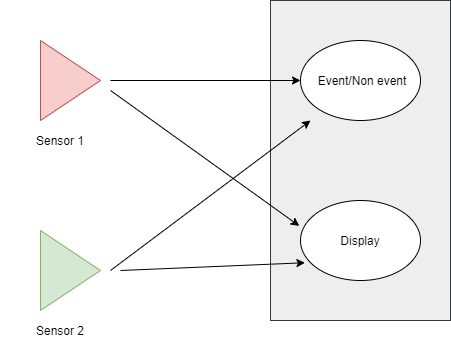

The diagram above was exported from draw.io. Its source (the exported page's mxGraphModel, read from the mxfile embedded in the PNG):
<mxGraphModel dx="1038" dy="580" grid="1" gridSize="10" guides="1" tooltips="1" connect="1" arrows="1" fold="1" page="1" pageScale="1" pageWidth="827" pageHeight="1169" math="0" shadow="0">
  <root>
    <mxCell id="0" />
    <mxCell id="1" parent="0" />
    <mxCell id="zSGmpC1Npn5i3hV0UIKd-1" value="" style="triangle;whiteSpace=wrap;html=1;fillColor=#f8cecc;strokeColor=#b85450;" vertex="1" parent="1">
      <mxGeometry x="120" y="160" width="60" height="80" as="geometry" />
    </mxCell>
    <mxCell id="zSGmpC1Npn5i3hV0UIKd-2" value="" style="triangle;whiteSpace=wrap;html=1;fillColor=#d5e8d4;strokeColor=#82b366;" vertex="1" parent="1">
      <mxGeometry x="120" y="350" width="60" height="80" as="geometry" />
    </mxCell>
    <mxCell id="zSGmpC1Npn5i3hV0UIKd-5" value="" style="rounded=0;whiteSpace=wrap;html=1;fillColor=#eeeeee;strokeColor=#36393d;" vertex="1" parent="1">
      <mxGeometry x="350" y="120" width="180" height="320" as="geometry" />
    </mxCell>
    <mxCell id="zSGmpC1Npn5i3hV0UIKd-6" value="Sensor 1" style="text;html=1;strokeColor=none;fillColor=none;align=center;verticalAlign=middle;whiteSpace=wrap;rounded=0;" vertex="1" parent="1">
      <mxGeometry x="80" y="250" width="120" height="20" as="geometry" />
    </mxCell>
    <mxCell id="zSGmpC1Npn5i3hV0UIKd-7" value="Sensor 2" style="text;html=1;strokeColor=none;fillColor=none;align=center;verticalAlign=middle;whiteSpace=wrap;rounded=0;" vertex="1" parent="1">
      <mxGeometry x="100" y="440" width="80" height="20" as="geometry" />
    </mxCell>
    <mxCell id="zSGmpC1Npn5i3hV0UIKd-8" value="" style="ellipse;whiteSpace=wrap;html=1;" vertex="1" parent="1">
      <mxGeometry x="380" y="160" width="120" height="80" as="geometry" />
    </mxCell>
    <mxCell id="zSGmpC1Npn5i3hV0UIKd-9" value="" style="ellipse;whiteSpace=wrap;html=1;" vertex="1" parent="1">
      <mxGeometry x="380" y="320" width="120" height="80" as="geometry" />
    </mxCell>
    <mxCell id="zSGmpC1Npn5i3hV0UIKd-10" value="Event/Non event" style="text;html=1;strokeColor=none;fillColor=none;align=center;verticalAlign=middle;whiteSpace=wrap;rounded=0;" vertex="1" parent="1">
      <mxGeometry x="394" y="170" width="96" height="60" as="geometry" />
    </mxCell>
    <mxCell id="zSGmpC1Npn5i3hV0UIKd-11" value="Display" style="text;html=1;strokeColor=none;fillColor=none;align=center;verticalAlign=middle;whiteSpace=wrap;rounded=0;" vertex="1" parent="1">
      <mxGeometry x="400" y="330" width="80" height="60" as="geometry" />
    </mxCell>
    <mxCell id="zSGmpC1Npn5i3hV0UIKd-15" value="" style="endArrow=classic;html=1;" edge="1" parent="1">
      <mxGeometry width="50" height="50" relative="1" as="geometry">
        <mxPoint x="190" y="390" as="sourcePoint" />
        <mxPoint x="390" y="240" as="targetPoint" />
      </mxGeometry>
    </mxCell>
    <mxCell id="zSGmpC1Npn5i3hV0UIKd-16" value="" style="endArrow=classic;html=1;entryX=-0.01;entryY=0.318;entryDx=0;entryDy=0;entryPerimeter=0;" edge="1" parent="1" target="zSGmpC1Npn5i3hV0UIKd-9">
      <mxGeometry width="50" height="50" relative="1" as="geometry">
        <mxPoint x="190" y="210" as="sourcePoint" />
        <mxPoint x="440" y="270" as="targetPoint" />
      </mxGeometry>
    </mxCell>
    <mxCell id="zSGmpC1Npn5i3hV0UIKd-13" style="edgeStyle=orthogonalEdgeStyle;rounded=0;orthogonalLoop=1;jettySize=auto;html=1;entryX=0;entryY=0.5;entryDx=0;entryDy=0;" edge="1" parent="1" target="zSGmpC1Npn5i3hV0UIKd-8">
      <mxGeometry relative="1" as="geometry">
        <mxPoint x="190" y="200" as="sourcePoint" />
      </mxGeometry>
    </mxCell>
    <mxCell id="zSGmpC1Npn5i3hV0UIKd-14" value="" style="endArrow=classic;html=1;entryX=0.037;entryY=0.778;entryDx=0;entryDy=0;entryPerimeter=0;" edge="1" parent="1" target="zSGmpC1Npn5i3hV0UIKd-9">
      <mxGeometry width="50" height="50" relative="1" as="geometry">
        <mxPoint x="200" y="390" as="sourcePoint" />
        <mxPoint x="440" y="270" as="targetPoint" />
      </mxGeometry>
    </mxCell>
  </root>
</mxGraphModel>